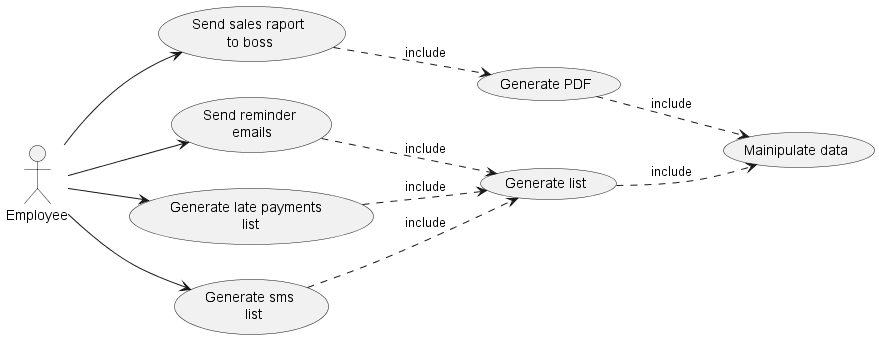

The diagram above was rendered by PlantUML. Its source (embedded in the PNG):
@startuml
left to right direction
actor Employee as emp


usecase "Send reminder \nemails" as SendEmails
usecase "Generate list" as GenerateList

(SendEmails) ..> (GenerateList) : include
(GenerateList) ..> (manipulateData) : include

usecase "Send sales raport \nto boss" as SalesRaport
usecase "Generate PDF" as generatePDf
usecase "Mainipulate data" as manipulateData
(SalesRaport) ..> (generatePDf) : include
(generatePDf) ..> (manipulateData) : include

usecase "Generate sms \n list" as GenerateSMSList
(GenerateSMSList) ..> (GenerateList) : include

usecase "Generate late payments \n list" as GenerateVindication
(GenerateVindication) ..> (GenerateList) : include

emp --> SendEmails
emp --> SalesRaport
emp --> GenerateSMSList
emp --> GenerateVindication
@enduml